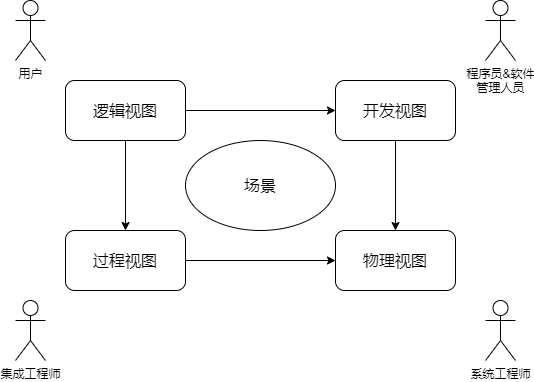

The diagram above was exported from draw.io. Its source (the exported page's mxGraphModel, read from the mxfile embedded in the PNG):
<mxGraphModel dx="1038" dy="556" grid="1" gridSize="10" guides="1" tooltips="1" connect="1" arrows="1" fold="1" page="1" pageScale="1" pageWidth="827" pageHeight="1169" math="0" shadow="0">
  <root>
    <mxCell id="0" />
    <mxCell id="1" parent="0" />
    <mxCell id="zAB8ULQpQOw8RrZ3KZ37-2" value="&lt;font style=&quot;font-size: 16px&quot;&gt;逻辑视图&lt;/font&gt;" style="rounded=1;whiteSpace=wrap;html=1;" vertex="1" parent="1">
      <mxGeometry x="210" y="150" width="120" height="60" as="geometry" />
    </mxCell>
    <mxCell id="zAB8ULQpQOw8RrZ3KZ37-3" value="&lt;font style=&quot;font-size: 16px&quot;&gt;开发视图&lt;/font&gt;" style="rounded=1;whiteSpace=wrap;html=1;" vertex="1" parent="1">
      <mxGeometry x="480" y="150" width="120" height="60" as="geometry" />
    </mxCell>
    <mxCell id="zAB8ULQpQOw8RrZ3KZ37-4" value="&lt;font style=&quot;font-size: 16px&quot;&gt;过程视图&lt;/font&gt;" style="rounded=1;whiteSpace=wrap;html=1;" vertex="1" parent="1">
      <mxGeometry x="210" y="300" width="120" height="60" as="geometry" />
    </mxCell>
    <mxCell id="zAB8ULQpQOw8RrZ3KZ37-5" value="&lt;font style=&quot;font-size: 16px&quot;&gt;物理视图&lt;/font&gt;" style="rounded=1;whiteSpace=wrap;html=1;" vertex="1" parent="1">
      <mxGeometry x="480" y="300" width="120" height="60" as="geometry" />
    </mxCell>
    <mxCell id="zAB8ULQpQOw8RrZ3KZ37-6" value="&lt;font style=&quot;font-size: 16px&quot;&gt;场景&lt;/font&gt;" style="ellipse;whiteSpace=wrap;html=1;" vertex="1" parent="1">
      <mxGeometry x="330" y="210" width="150" height="90" as="geometry" />
    </mxCell>
    <mxCell id="zAB8ULQpQOw8RrZ3KZ37-7" value="" style="endArrow=classic;html=1;entryX=0;entryY=0.5;entryDx=0;entryDy=0;exitX=1;exitY=0.5;exitDx=0;exitDy=0;" edge="1" parent="1" source="zAB8ULQpQOw8RrZ3KZ37-2" target="zAB8ULQpQOw8RrZ3KZ37-3">
      <mxGeometry width="50" height="50" relative="1" as="geometry">
        <mxPoint x="390" y="310" as="sourcePoint" />
        <mxPoint x="440" y="260" as="targetPoint" />
      </mxGeometry>
    </mxCell>
    <mxCell id="zAB8ULQpQOw8RrZ3KZ37-8" value="" style="endArrow=classic;html=1;exitX=0.5;exitY=1;exitDx=0;exitDy=0;entryX=0.5;entryY=0;entryDx=0;entryDy=0;" edge="1" parent="1" source="zAB8ULQpQOw8RrZ3KZ37-2" target="zAB8ULQpQOw8RrZ3KZ37-4">
      <mxGeometry width="50" height="50" relative="1" as="geometry">
        <mxPoint x="390" y="310" as="sourcePoint" />
        <mxPoint x="440" y="260" as="targetPoint" />
      </mxGeometry>
    </mxCell>
    <mxCell id="zAB8ULQpQOw8RrZ3KZ37-9" value="" style="endArrow=classic;html=1;exitX=0.5;exitY=1;exitDx=0;exitDy=0;" edge="1" parent="1" source="zAB8ULQpQOw8RrZ3KZ37-3">
      <mxGeometry width="50" height="50" relative="1" as="geometry">
        <mxPoint x="490" y="350" as="sourcePoint" />
        <mxPoint x="540" y="300" as="targetPoint" />
      </mxGeometry>
    </mxCell>
    <mxCell id="zAB8ULQpQOw8RrZ3KZ37-10" value="" style="endArrow=classic;html=1;entryX=0;entryY=0.5;entryDx=0;entryDy=0;exitX=1;exitY=0.5;exitDx=0;exitDy=0;" edge="1" parent="1" source="zAB8ULQpQOw8RrZ3KZ37-4" target="zAB8ULQpQOw8RrZ3KZ37-5">
      <mxGeometry width="50" height="50" relative="1" as="geometry">
        <mxPoint x="390" y="310" as="sourcePoint" />
        <mxPoint x="440" y="260" as="targetPoint" />
      </mxGeometry>
    </mxCell>
    <mxCell id="zAB8ULQpQOw8RrZ3KZ37-12" value="用户" style="shape=umlActor;verticalLabelPosition=bottom;labelBackgroundColor=#ffffff;verticalAlign=top;html=1;outlineConnect=0;" vertex="1" parent="1">
      <mxGeometry x="160" y="70" width="30" height="60" as="geometry" />
    </mxCell>
    <mxCell id="zAB8ULQpQOw8RrZ3KZ37-13" value="程序员&amp;amp;软件&lt;br&gt;管理人员&lt;br&gt;" style="shape=umlActor;verticalLabelPosition=bottom;labelBackgroundColor=#ffffff;verticalAlign=top;html=1;outlineConnect=0;" vertex="1" parent="1">
      <mxGeometry x="630" y="70" width="30" height="60" as="geometry" />
    </mxCell>
    <mxCell id="zAB8ULQpQOw8RrZ3KZ37-14" value="集成工程师" style="shape=umlActor;verticalLabelPosition=bottom;labelBackgroundColor=#ffffff;verticalAlign=top;html=1;outlineConnect=0;" vertex="1" parent="1">
      <mxGeometry x="160" y="370" width="30" height="60" as="geometry" />
    </mxCell>
    <mxCell id="zAB8ULQpQOw8RrZ3KZ37-15" value="系统工程师" style="shape=umlActor;verticalLabelPosition=bottom;labelBackgroundColor=#ffffff;verticalAlign=top;html=1;outlineConnect=0;" vertex="1" parent="1">
      <mxGeometry x="630" y="370" width="30" height="60" as="geometry" />
    </mxCell>
  </root>
</mxGraphModel>